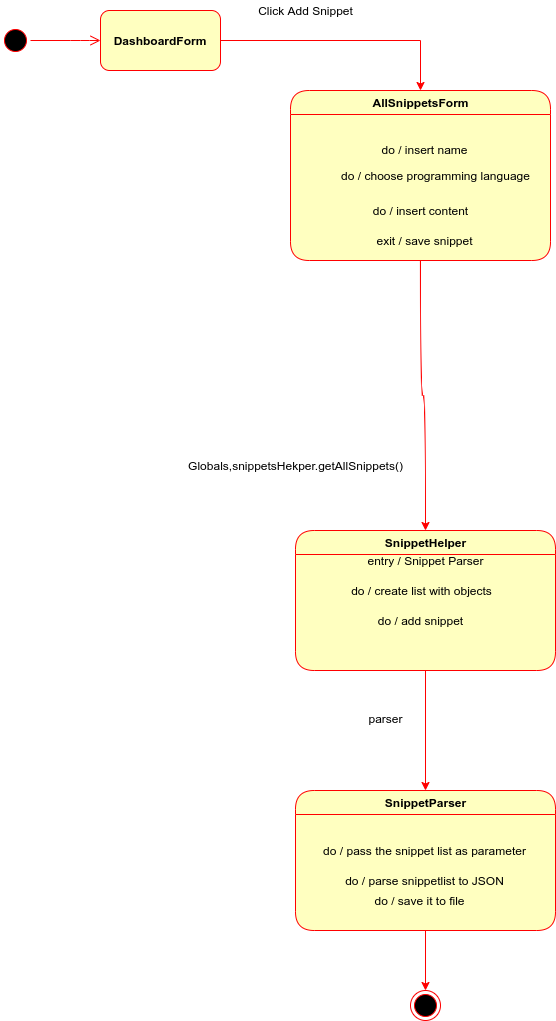

The diagram above was exported from draw.io. Its source (the exported page's mxGraphModel, read from the mxfile embedded in the PNG):
<mxGraphModel dx="2062" dy="1112" grid="1" gridSize="10" guides="1" tooltips="1" connect="1" arrows="1" fold="1" page="1" pageScale="1" pageWidth="827" pageHeight="1169" math="0" shadow="0">
  <root>
    <mxCell id="0" />
    <mxCell id="1" parent="0" />
    <mxCell id="WVHcN2MRODOr2tWQ6yx8-1" value="Click Add Snippet" style="text;html=1;align=center;verticalAlign=middle;resizable=0;points=[];autosize=1;" parent="1" vertex="1">
      <mxGeometry x="260" y="120" width="110" height="20" as="geometry" />
    </mxCell>
    <mxCell id="WVHcN2MRODOr2tWQ6yx8-2" style="edgeStyle=orthogonalEdgeStyle;rounded=0;orthogonalLoop=1;jettySize=auto;html=1;strokeColor=#FF0000;entryX=0.5;entryY=0;entryDx=0;entryDy=0;" parent="1" source="WVHcN2MRODOr2tWQ6yx8-3" target="WVHcN2MRODOr2tWQ6yx8-5" edge="1">
      <mxGeometry relative="1" as="geometry">
        <mxPoint x="390" y="150" as="targetPoint" />
        <Array as="points">
          <mxPoint x="430" y="160" />
        </Array>
      </mxGeometry>
    </mxCell>
    <mxCell id="WVHcN2MRODOr2tWQ6yx8-3" value="&lt;b&gt;DashboardForm&lt;/b&gt;" style="rounded=1;whiteSpace=wrap;html=1;fillColor=#FFFFC0;strokeColor=#FF0000;" parent="1" vertex="1">
      <mxGeometry x="110" y="130" width="120" height="60" as="geometry" />
    </mxCell>
    <mxCell id="WVHcN2MRODOr2tWQ6yx8-4" style="edgeStyle=orthogonalEdgeStyle;curved=1;orthogonalLoop=1;jettySize=auto;html=1;strokeColor=#FF0000;entryX=0.5;entryY=0;entryDx=0;entryDy=0;" parent="1" source="WVHcN2MRODOr2tWQ6yx8-5" target="WVHcN2MRODOr2tWQ6yx8-7" edge="1">
      <mxGeometry relative="1" as="geometry">
        <mxPoint x="980" y="490" as="targetPoint" />
      </mxGeometry>
    </mxCell>
    <mxCell id="WVHcN2MRODOr2tWQ6yx8-5" value="AllSnippetsForm" style="swimlane;html=1;fontStyle=1;align=center;verticalAlign=middle;childLayout=stackLayout;horizontal=1;startSize=24;horizontalStack=0;resizeParent=0;resizeLast=1;container=0;fontColor=#000000;collapsible=0;rounded=1;arcSize=26;strokeColor=#ff0000;fillColor=#ffffc0;swimlaneFillColor=#ffffc0;dropTarget=0;" parent="1" vertex="1">
      <mxGeometry x="300" y="210" width="260" height="170" as="geometry" />
    </mxCell>
    <mxCell id="WVHcN2MRODOr2tWQ6yx8-6" style="edgeStyle=orthogonalEdgeStyle;rounded=0;orthogonalLoop=1;jettySize=auto;html=1;entryX=0.5;entryY=0;entryDx=0;entryDy=0;strokeColor=#FF0000;" parent="1" source="WVHcN2MRODOr2tWQ6yx8-7" target="WVHcN2MRODOr2tWQ6yx8-21" edge="1">
      <mxGeometry relative="1" as="geometry" />
    </mxCell>
    <mxCell id="WVHcN2MRODOr2tWQ6yx8-7" value="SnippetHelper" style="swimlane;html=1;fontStyle=1;align=center;verticalAlign=middle;childLayout=stackLayout;horizontal=1;startSize=24;horizontalStack=0;resizeParent=0;resizeLast=1;container=0;fontColor=#000000;collapsible=0;rounded=1;arcSize=26;strokeColor=#ff0000;fillColor=#ffffc0;swimlaneFillColor=#ffffc0;dropTarget=0;" parent="1" vertex="1">
      <mxGeometry x="305" y="650" width="260" height="140" as="geometry" />
    </mxCell>
    <mxCell id="WVHcN2MRODOr2tWQ6yx8-8" value="" style="ellipse;html=1;shape=startState;fillColor=#000000;strokeColor=#ff0000;" parent="1" vertex="1">
      <mxGeometry x="10" y="145" width="30" height="30" as="geometry" />
    </mxCell>
    <mxCell id="WVHcN2MRODOr2tWQ6yx8-9" value="" style="edgeStyle=orthogonalEdgeStyle;html=1;verticalAlign=bottom;endArrow=open;endSize=8;strokeColor=#ff0000;entryX=0;entryY=0.5;entryDx=0;entryDy=0;" parent="1" source="WVHcN2MRODOr2tWQ6yx8-8" target="WVHcN2MRODOr2tWQ6yx8-3" edge="1">
      <mxGeometry relative="1" as="geometry">
        <mxPoint x="95" y="295" as="targetPoint" />
        <Array as="points">
          <mxPoint x="90" y="160" />
          <mxPoint x="90" y="160" />
        </Array>
      </mxGeometry>
    </mxCell>
    <mxCell id="WVHcN2MRODOr2tWQ6yx8-10" value="do / insert name" style="text;html=1;align=center;verticalAlign=middle;resizable=0;points=[];autosize=1;" parent="1" vertex="1">
      <mxGeometry x="384" y="259" width="100" height="20" as="geometry" />
    </mxCell>
    <mxCell id="WVHcN2MRODOr2tWQ6yx8-11" value="do / choose programming language" style="text;html=1;align=center;verticalAlign=middle;resizable=0;points=[];autosize=1;" parent="1" vertex="1">
      <mxGeometry x="345" y="285" width="200" height="20" as="geometry" />
    </mxCell>
    <mxCell id="WVHcN2MRODOr2tWQ6yx8-12" value="do / insert content" style="text;html=1;align=center;verticalAlign=middle;resizable=0;points=[];autosize=1;" parent="1" vertex="1">
      <mxGeometry x="375" y="320" width="110" height="20" as="geometry" />
    </mxCell>
    <mxCell id="WVHcN2MRODOr2tWQ6yx8-13" value="exit / save snippet" style="text;html=1;align=center;verticalAlign=middle;resizable=0;points=[];autosize=1;" parent="1" vertex="1">
      <mxGeometry x="379" y="350" width="110" height="20" as="geometry" />
    </mxCell>
    <mxCell id="WVHcN2MRODOr2tWQ6yx8-17" value="entry / Snippet Parser" style="text;html=1;align=center;verticalAlign=middle;resizable=0;points=[];autosize=1;" parent="1" vertex="1">
      <mxGeometry x="370" y="670" width="130" height="20" as="geometry" />
    </mxCell>
    <mxCell id="WVHcN2MRODOr2tWQ6yx8-18" value="do / create list with objects" style="text;html=1;align=center;verticalAlign=middle;resizable=0;points=[];autosize=1;" parent="1" vertex="1">
      <mxGeometry x="351" y="700" width="160" height="20" as="geometry" />
    </mxCell>
    <mxCell id="WVHcN2MRODOr2tWQ6yx8-19" value="do / add snippet" style="text;html=1;align=center;verticalAlign=middle;resizable=0;points=[];autosize=1;" parent="1" vertex="1">
      <mxGeometry x="380" y="730" width="100" height="20" as="geometry" />
    </mxCell>
    <mxCell id="WVHcN2MRODOr2tWQ6yx8-20" style="edgeStyle=orthogonalEdgeStyle;rounded=0;orthogonalLoop=1;jettySize=auto;html=1;entryX=0.5;entryY=0;entryDx=0;entryDy=0;strokeColor=#FF0000;" parent="1" source="WVHcN2MRODOr2tWQ6yx8-21" target="WVHcN2MRODOr2tWQ6yx8-25" edge="1">
      <mxGeometry relative="1" as="geometry" />
    </mxCell>
    <mxCell id="WVHcN2MRODOr2tWQ6yx8-21" value="SnippetParser" style="swimlane;html=1;fontStyle=1;align=center;verticalAlign=middle;childLayout=stackLayout;horizontal=1;startSize=24;horizontalStack=0;resizeParent=0;resizeLast=1;container=0;fontColor=#000000;collapsible=0;rounded=1;arcSize=26;strokeColor=#ff0000;fillColor=#ffffc0;swimlaneFillColor=#ffffc0;dropTarget=0;" parent="1" vertex="1">
      <mxGeometry x="305" y="910" width="260" height="140" as="geometry" />
    </mxCell>
    <mxCell id="WVHcN2MRODOr2tWQ6yx8-22" value="do / pass the snippet list as parameter" style="text;html=1;align=center;verticalAlign=middle;resizable=0;points=[];autosize=1;" parent="1" vertex="1">
      <mxGeometry x="324" y="960" width="220" height="20" as="geometry" />
    </mxCell>
    <mxCell id="WVHcN2MRODOr2tWQ6yx8-23" value="do / save it to file" style="text;html=1;align=center;verticalAlign=middle;resizable=0;points=[];autosize=1;" parent="1" vertex="1">
      <mxGeometry x="374" y="1010" width="110" height="20" as="geometry" />
    </mxCell>
    <mxCell id="WVHcN2MRODOr2tWQ6yx8-24" value="do / parse snippetlist to JSON" style="text;html=1;align=center;verticalAlign=middle;resizable=0;points=[];autosize=1;" parent="1" vertex="1">
      <mxGeometry x="349" y="990" width="170" height="20" as="geometry" />
    </mxCell>
    <mxCell id="WVHcN2MRODOr2tWQ6yx8-25" value="" style="ellipse;html=1;shape=endState;fillColor=#000000;strokeColor=#ff0000;" parent="1" vertex="1">
      <mxGeometry x="420" y="1110" width="30" height="30" as="geometry" />
    </mxCell>
    <mxCell id="J03WGtDQj-wqr8suoA8O-2" value="Globals,snippetsHekper.getAllSnippets()" style="text;html=1;align=center;verticalAlign=middle;resizable=0;points=[];autosize=1;" vertex="1" parent="1">
      <mxGeometry x="190" y="575" width="230" height="20" as="geometry" />
    </mxCell>
    <mxCell id="J03WGtDQj-wqr8suoA8O-3" value="parser" style="text;html=1;align=center;verticalAlign=middle;resizable=0;points=[];autosize=1;" vertex="1" parent="1">
      <mxGeometry x="370" y="828" width="50" height="20" as="geometry" />
    </mxCell>
  </root>
</mxGraphModel>